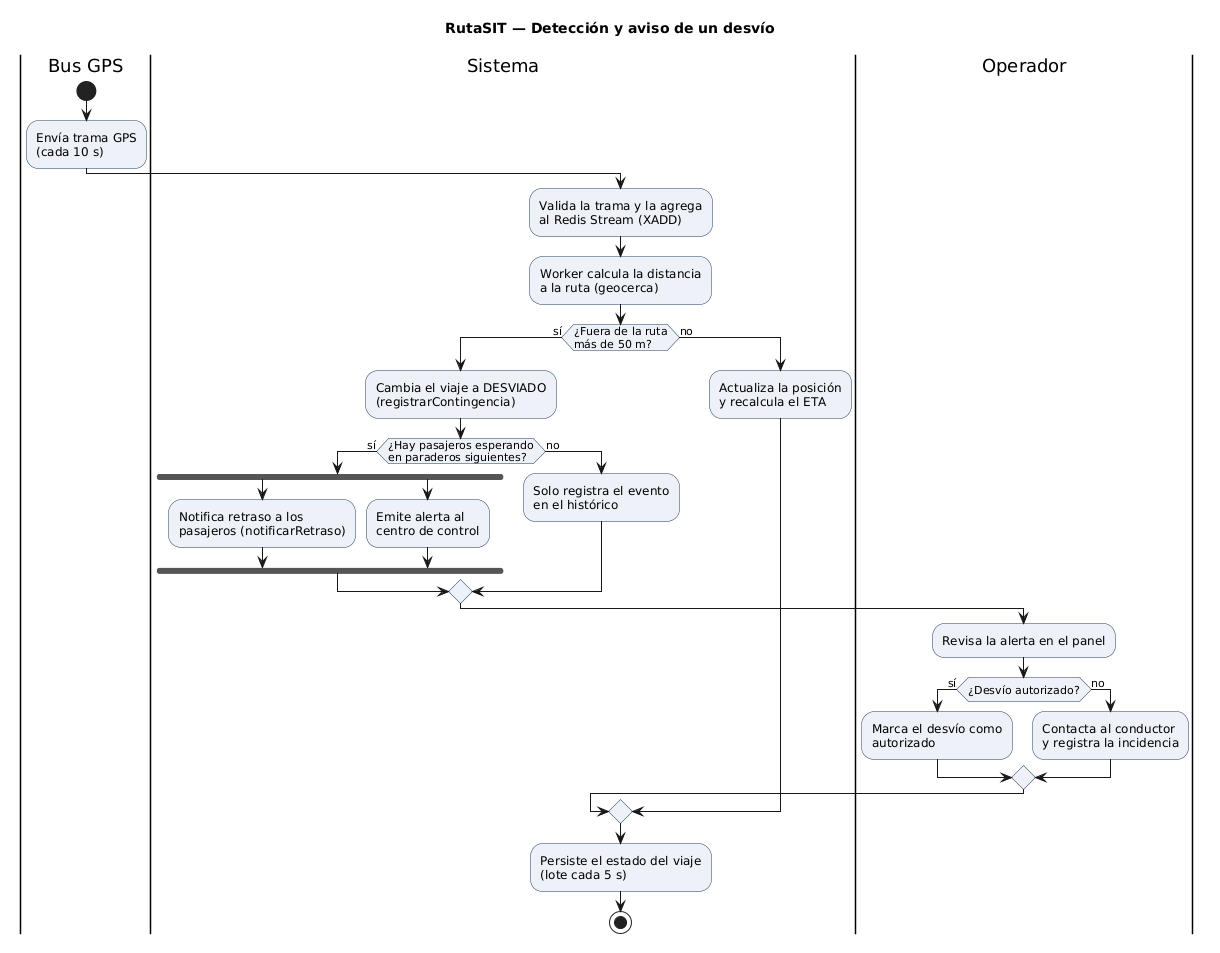

The diagram above was rendered by PlantUML. Its source (embedded in the PNG):
@startuml
skinparam shadowing false
skinparam defaultFontName Arial
skinparam ActivityBackgroundColor #EEF2F8
skinparam ActivityBorderColor #1A3A5C
title RutaSIT — Detección y aviso de un desvío

|Bus GPS|
start
:Envía trama GPS\n(cada 10 s);
|Sistema|
:Valida la trama y la agrega\nal Redis Stream (XADD);
:Worker calcula la distancia\na la ruta (geocerca);
if (¿Fuera de la ruta\nmás de 50 m?) then (sí)
  :Cambia el viaje a DESVIADO\n(registrarContingencia);
  if (¿Hay pasajeros esperando\nen paraderos siguientes?) then (sí)
    fork
      :Notifica retraso a los\npasajeros (notificarRetraso);
    fork again
      :Emite alerta al\ncentro de control;
    end fork
  else (no)
    :Solo registra el evento\nen el histórico;
  endif
  |Operador|
  :Revisa la alerta en el panel;
  if (¿Desvío autorizado?) then (sí)
    :Marca el desvío como\nautorizado;
  else (no)
    :Contacta al conductor\ny registra la incidencia;
  endif
else (no)
  |Sistema|
  :Actualiza la posición\ny recalcula el ETA;
endif
|Sistema|
:Persiste el estado del viaje\n(lote cada 5 s);
stop
@enduml